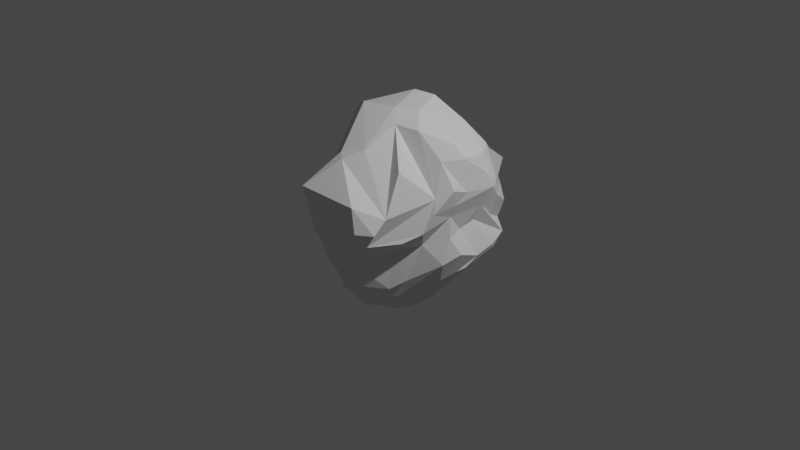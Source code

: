 # Source: asteroid4.blend  (saved by Blender 2.91.10; exported with 4.5.12 LTS)
import bpy
from mathutils import Matrix  # noqa: F401  (used for matrix-valued properties, if any)

bpy.ops.wm.read_factory_settings(use_empty=True)
scene = bpy.context.scene
scene.name = 'Scene'

# ---- collections
col_collection = bpy.data.collections.new('Collection'); scene.collection.children.link(col_collection)

# ---- materials (node trees are filled in below, after node groups)
mat_material = bpy.data.materials.new('Material')
mat_material.alpha_threshold = 0.0
mat_material.use_transparent_shadow = False
mat_material.line_color = (0.0, 0.0, 0.0, 1.0)

# ---- material node trees
mat_material.use_nodes = True; mat_material.node_tree.nodes.clear()
_N = mat_material.node_tree.nodes; _L = mat_material.node_tree.links
n0 = _N.new('ShaderNodeOutputMaterial'); n0.name = 'Material Output'; n0.location = (300, 300)
n1 = _N.new('ShaderNodeBsdfPrincipled'); n1.name = 'Principled BSDF'; n1.location = (10, 300)
n1.distribution = 'GGX'
n1.subsurface_method = 'BURLEY'
n1.inputs[2].default_value = 0.4
n1.inputs[3].default_value = 1.45
n1.inputs[27].default_value = (0.0, 0.0, 0.0, 1.0)
n1.inputs[28].default_value = 1.0
_L.new(n1.outputs[0], n0.inputs[0])
n0.is_active_output = True

# ---- world
world_world = bpy.data.worlds.new('World'); scene.world = world_world
world_world.use_nodes = True; world_world.node_tree.nodes.clear()
_N = world_world.node_tree.nodes; _L = world_world.node_tree.links
n0 = _N.new('ShaderNodeOutputWorld'); n0.name = 'World Output'; n0.location = (300, 300)
n1 = _N.new('ShaderNodeBackground'); n1.name = 'Background'; n1.location = (10, 300)
n1.inputs[0].default_value = (0.05088, 0.05088, 0.05088, 1.0)
_L.new(n1.outputs[0], n0.inputs[0])
n0.is_active_output = True
world_world.color = (0.05088, 0.05088, 0.05088)
world_world.use_sun_shadow = False
world_world.sun_shadow_jitter_overblur = 0.0

# ---- cameras
cam_camera = bpy.data.cameras.new('Camera')
cam_camera.clip_end = 100.0
cam_camera.ortho_scale = 7.314

# ---- lights
light_light = bpy.data.lights.new('Light', 'POINT')
light_light.transmission_factor = 0.0
light_light.energy = 1000.0
light_light.shadow_soft_size = 0.1
light_light.shadow_maximum_resolution = 0.006
light_light.use_absolute_resolution = True

# ---- meshes
me_cube = bpy.data.meshes.new('Cube')
me_cube.from_pydata([(-0.7479, 0.6017, 0.5362), (-0.5812, 0.8294, 0.5655), (-0.6326, 0.8564, 0.3484), (-0.1436, 0.6345, 0.9889), (-0.4196, 0.5057, 0.9826), (-0.243, 0.4462, 1.213), (-0.02772, 0.5139, 1.194), (0.4826, -0.3444, -0.3881), (0.3782, -0.4878, -0.4714), (0.3129, -0.4917, -0.5715), (0.3909, -0.3733, -0.5891), (-0.02974, -0.2797, -0.9079), (0.09745, -0.1637, -0.9347), (0.2157, -0.2553, -0.8561), (0.2552, -0.4538, -0.7103), (-0.6066, 0.6955, -0.214), (-0.4452, 0.6786, -0.6229), (-0.5694, 0.6071, -0.5134), (-0.3318, 0.2129, -0.8537), (-0.2227, 0.4334, -0.9142), (-0.1289, 0.2363, -1.008), (-0.2886, -0.0005563, -0.9639), (0.6774, -0.191, 0.3371), (0.6475, -0.133, 0.4763), (0.4217, -0.4012, 0.7623), (0.07434, -0.1198, 1.076), (0.3114, -0.03529, 1.049), (0.1467, 0.1236, 1.172), (-0.05908, -0.006557, 1.184), (0.6612, 0.7321, -0.2221), (0.8317, 0.5073, -0.1798), (0.7304, 0.2979, -0.3497), (0.5725, 0.6593, -0.3303), (-0.01187, 0.3642, -1.038), (-0.01407, 0.6089, -0.9203), (0.3558, 0.5932, -0.5751), (0.2156, 0.4108, -0.8253), (0.08073, 0.8447, -0.3769), (-0.2174, 0.8466, -0.5527), (0.02184, 0.9189, -0.2673), (0.006132, 0.8232, 0.7457), (0.3232, 0.5762, 1.01), (0.5564, 0.647, 0.8205), (0.4537, 0.8453, 0.6354), (0.6816, 0.7322, 0.4229), (0.7379, 0.7504, 0.2257), (0.4635, 0.8663, 0.1339), (0.5686, 0.8173, 0.3596), (-0.4457, 1.29, 0.3014), (-0.4389, 1.328, 0.5075), (0.2277, 1.289, 0.3716), (0.04924, 1.31, 0.1365), (-0.8428, 0.405, -0.1769), (-0.9153, 0.3295, -0.4697), (-0.8974, 0.2149, -0.4069), (-0.8371, 0.339, -0.1798), (-0.516, -0.1689, -0.8133), (-0.3528, -0.3017, -0.8845), (-0.3652, -0.4556, -0.753), (-0.7584, -0.04655, -0.5599), (-0.7679, 0.1317, 0.002764), (-0.7517, -0.168, -0.2738), (-0.7232, -0.3011, -0.3371), (-0.6228, -0.2121, -0.1186), (-0.9667, 0.4333, 0.4265), (-0.9675, 0.4235, 0.3118), (-1.009, 0.2085, 0.3191), (-0.988, 0.3391, 0.4022), (-0.8697, -0.08035, 0.2534), (-0.7195, -0.4399, 0.2177), (-0.757, -0.2883, 0.3656), (-0.8444, -0.1139, 0.3385), (-0.6143, 0.0244, 1.079), (-0.7903, 0.4634, 0.7913), (-0.7487, 0.104, 0.7149), (-0.5364, -0.254, 0.8108), (0.7736, 0.1772, -0.3214), (0.8456, 0.4761, -0.1349), (0.8207, 0.2932, -0.2092), (0.7193, 0.1042, -0.3647), (0.7353, -0.1091, -0.2091), (0.6101, -0.1602, -0.3573), (0.6581, -0.06022, -0.4246), (0.7953, 0.0804, -0.138), (0.4714, 0.1355, -0.6745), (0.4793, 0.02232, -0.7086), (0.3439, -0.1446, -0.817), (0.2112, -0.04736, -0.8927), (0.7513, 0.01208, 0.5493), (0.7253, 0.04169, 0.3769), (0.754, 0.1935, 0.4877), (0.7142, 0.1072, 0.6007), (0.8169, 0.4967, 0.4733), (0.8045, 0.5666, 0.3601), (0.7924, 0.5541, 0.5507), (0.7723, 0.4403, 0.6297), (0.597, 0.1698, 0.9397), (0.5859, -0.001947, 0.8042), (0.7003, 0.2118, 0.8151), (0.7034, 0.4548, 0.8055), (0.2053, -0.689, -0.436), (0.05624, -0.8676, -0.2642), (0.07401, -0.8334, -0.3428), (-0.2985, -0.6904, -0.3293), (-0.4145, -0.4215, -0.2384), (-0.3932, -0.4362, -0.3456), (-0.3131, -0.6034, -0.4206), (-0.02889, -0.4765, -0.8199), (0.1143, -0.5078, -0.7548), (-0.06386, -0.6362, -0.5596), (-0.09907, -0.5237, -0.6944), (0.02292, -0.4687, 0.8943), (-0.4156, -0.08205, 1.178), (-0.2086, -0.5672, 0.8357), (-0.1014, -0.6524, 0.8162), (-0.5552, -0.5405, 0.5108), (-0.6237, -0.5325, 0.3922), (-0.2108, -0.9149, 0.08852), (-0.3013, -0.9826, 0.5748), (0.504, -0.7918, 0.2578), (0.5012, -0.6457, 0.3781), (0.305, -0.8935, 0.5145), (0.3744, -0.923, 0.2741), (-0.08295, 1.221, -0.0811), (-0.189, 1.016, -0.1347), (-0.4279, 0.8589, -0.09125), (0.4761, 0.8943, -0.1135), (0.4952, 0.8983, -0.02127), (0.6988, 0.7052, 0.03884), (0.7376, 0.7472, -0.1199), (-0.3903, -0.7668, 0.01228), (-0.2775, -0.7717, -0.1066), (-0.4381, -0.7488, 0.07369), (0.252, -0.8957, 0.07246), (0.1166, -0.8634, -0.0911), (0.3002, -0.7581, -0.06024), (0.401, -0.7954, 0.1045), (-0.7688, -0.2391, 0.1515), (-0.8857, 0.02311, 0.2109), (-0.7832, -0.05668, 0.06954), (-0.8392, 0.4464, 0.0598), (-0.9, 0.1918, 0.05426), (-0.9101, 0.1853, 0.1401), (-0.8836, 0.4585, 0.1735), (0.7482, 0.3948, 0.2818), (0.6934, 0.3511, 0.1204), (0.8307, 0.6346, -0.04927), (0.749, 0.5251, 0.1398), (0.7241, -0.004892, 0.03761), (0.6767, 0.1757, 0.07575), (0.6864, 0.03278, 0.2512), (-0.8078, 0.5817, 0.2207), (-0.6807, 0.7234, 0.1123), (-0.6389, 0.7311, -0.01517), (0.6438, -0.291, 0.1608), (0.5655, -0.4959, 0.1006), (0.3711, -0.481, -0.07668), (0.5565, -0.2209, -0.01473), (0.3735, 0.9044, -0.1779), (0.3892, 0.8562, -0.2588), (0.313, 0.9838, -0.1201), (0.1357, 1.008, -0.1418), (0.2731, 0.9712, -0.06742), (1.381, 0.4158, -2.553)], [], [(96, 41, 6, 27), (21, 11, 107, 57), (67, 71, 74), (33, 87, 12, 20), (146, 77, 30, 129), (42, 99, 94, 44), (58, 110, 105, 62), (138, 68, 66, 142), (78, 145, 149, 83), (131, 103, 101, 134), (97, 26, 23, 88), (123, 51, 46, 127, 162), (93, 147, 128, 45), (114, 118, 121), (113, 75, 70, 115), (102, 106, 109), (34, 19, 16, 38), (69, 137, 132, 116), (108, 14, 9, 100), (84, 36, 31, 76), (22, 154, 150, 89), (18, 56, 53, 17), (157, 7, 80, 148), (13, 86, 81, 10), (25, 111, 120, 24), (73, 4, 0, 64), (60, 139, 141, 55), (91, 95, 98), (54, 59, 61), (43, 47, 50), (28, 5, 72, 112), (79, 82, 85), (158, 160, 126, 29), (32, 35, 37, 159), (3, 4, 5, 6), (7, 8, 9, 10), (11, 12, 13, 14), (15, 16, 17, 53, 52, 140, 143, 151, 152, 153), (18, 19, 20, 21), (25, 26, 27, 28), (29, 30, 31, 32), (33, 34, 35, 36), (40, 41, 42, 43), (44, 45, 46, 47), (48, 49, 50, 51), (52, 53, 54, 55), (56, 57, 58, 59), (60, 61, 62, 63), (64, 65, 66, 67), (68, 69, 70, 71), (72, 73, 74, 75), (76, 77, 78, 79), (80, 81, 82, 83), (84, 85, 86, 87), (88, 89, 90, 91), (92, 93, 94, 95), (96, 97, 98, 99), (103, 104, 105, 106), (107, 108, 109, 110), (111, 112, 113, 114), (115, 116, 117, 118), (119, 120, 121, 122), (126, 127, 128, 129), (133, 134, 135, 136), (140, 141, 142, 143), (144, 145, 146, 147), (154, 155, 156, 157), (160, 161, 162), (3, 1, 0, 4), (25, 24, 23, 26), (96, 27, 26, 97), (72, 5, 4, 73), (80, 7, 10, 81), (18, 17, 16, 19), (107, 11, 14, 108), (33, 20, 19, 34), (13, 10, 9, 14), (48, 2, 1, 49), (158, 29, 32, 159), (31, 36, 35, 32), (34, 38, 37, 35), (49, 40, 43, 50), (42, 44, 47, 43), (46, 51, 50, 47), (60, 55, 54, 61), (53, 56, 59, 54), (58, 62, 61, 59), (73, 64, 67, 74), (66, 68, 71, 67), (70, 75, 74, 71), (84, 76, 79, 85), (78, 83, 82, 79), (81, 86, 85, 82), (97, 88, 91, 98), (90, 92, 95, 91), (94, 99, 98, 95), (108, 100, 102, 109), (101, 103, 106, 102), (105, 110, 109, 106), (120, 111, 114, 121), (113, 115, 118, 114), (117, 122, 121, 118), (28, 112, 111, 25), (22, 89, 88, 23), (41, 96, 99, 42), (93, 45, 44, 94), (129, 30, 29, 126), (130, 104, 103, 131), (136, 119, 122, 133), (137, 69, 68, 138), (140, 52, 55, 141), (147, 93, 92, 144), (148, 80, 83, 149), (57, 107, 110, 58), (104, 63, 62, 105), (21, 57, 56, 18), (112, 72, 75, 113), (69, 116, 115, 70), (12, 87, 86, 13), (87, 33, 36, 84), (30, 77, 76, 31), (6, 41, 40, 3), (65, 64, 0, 1, 2, 152, 151, 143), (11, 21, 20, 12), (155, 154, 22, 23, 24, 120, 119, 136), (5, 28, 27, 6), (125, 124, 39, 37, 38, 16, 15, 153), (45, 128, 127, 46), (131, 134, 133, 122, 117, 116, 132, 130), (135, 134, 101, 102, 100, 9, 8, 156), (130, 132, 137, 138, 139, 60, 63, 104), (65, 143, 142, 66), (77, 146, 145, 78), (90, 89, 150, 148, 149, 145, 144, 92), (7, 157, 156, 8), (135, 156, 155, 136), (48, 51, 123, 124, 125, 153, 152, 2), (146, 129, 128, 147), (138, 142, 141, 139), (162, 127, 126, 160), (157, 148, 150, 154), (161, 160, 158, 159, 37, 39, 124), (123, 162, 161, 124), (3, 40, 49, 1)])
_uv = me_cube.uv_layers.new(name='UVMap')
_uv.uv.foreach_set('vector', [0.2258, 0.5978, 0.2756, 0.599, 0.2742, 0.6198, 0.2266, 0.6214, 0.7262, 0.6298, 0.7742, 0.6319, 0.7724, 0.6494, 0.7277, 0.6518, 0.451, 0.7676, 0.3831, 0.8355, 0.3831, 0.8355, 0.7261, 0.5999, 0.7742, 0.601, 0.7748, 0.6176, 0.7257, 0.6185, 0.5042, 0.3497, 0.5278, 0.3497, 0.5278, 0.4003, 0.5042, 0.4004, 0.277, 0.5846, 0.2234, 0.5853, 0.2248, 0.508, 0.2755, 0.5089, 0.6173, 0.8557, 0.6176, 0.8941, 0.5376, 0.8973, 0.5382, 0.8529, 0.4935, 0.8321, 0.4757, 0.8315, 0.4731, 0.6687, 0.4961, 0.6683, 0.5268, 0.3255, 0.5051, 0.3203, 0.5087, 0.1825, 0.5238, 0.1756, 0.507, 0.01519, 0.525, 0.01385, 0.5246, 0.08239, 0.5074, 0.0811, 0.2045, 0.5992, 0.2049, 0.6184, 0.1322, 0.6176, 0.1345, 0.6011, 0.4936, 0.5834, 0.4759, 0.5825, 0.4719, 0.4171, 0.4973, 0.4165, 0.4962, 0.5004, 0.4719, 0.3512, 0.4968, 0.352, 0.4972, 0.3991, 0.4725, 0.3978, 0.2111, 0.6689, 0.2111, 0.726, 0.1541, 0.6689, 0.2241, 0.6681, 0.2761, 0.665, 0.2748, 0.7412, 0.2246, 0.7394, 0.5378, 0.08608, 0.5378, 0.01409, 0.6098, 0.08608, 0.7028, 0.5985, 0.703, 0.6199, 0.5471, 0.6219, 0.5472, 0.5965, 0.4754, 0.8499, 0.494, 0.8489, 0.497, 0.9009, 0.4721, 0.9002, 0.6174, 0.1015, 0.616, 0.1168, 0.5428, 0.1183, 0.5442, 0.1019, 0.6179, 0.3513, 0.6193, 0.3987, 0.538, 0.3989, 0.5391, 0.3509, 0.4758, 0.1317, 0.4934, 0.1305, 0.4939, 0.1504, 0.4749, 0.1494, 0.7043, 0.6296, 0.7044, 0.6515, 0.5436, 0.6516, 0.5448, 0.6299, 0.5046, 0.1298, 0.5257, 0.1309, 0.5292, 0.1542, 0.5073, 0.1506, 0.617, 0.1319, 0.6184, 0.1495, 0.5392, 0.1523, 0.5403, 0.1288, 0.2113, 0.6307, 0.2105, 0.6509, 0.1312, 0.6488, 0.1304, 0.6326, 0.2978, 0.6526, 0.2989, 0.629, 0.451, 0.6296, 0.4515, 0.6517, 0.5241, 0.8321, 0.5079, 0.8324, 0.5055, 0.6677, 0.5266, 0.668, 0.4538, 0.1634, 0.4538, 0.2236, 0.3936, 0.1634, 0.5384, 0.664, 0.6111, 0.664, 0.5384, 0.7366, 0.2871, 0.5839, 0.2871, 0.5153, 0.3556, 0.5839, 0.2266, 0.6296, 0.2734, 0.6293, 0.2755, 0.6524, 0.2262, 0.6511, 0.5394, 0.242, 0.5394, 0.242, 0.6082, 0.1732, 0.5273, 0.4975, 0.5048, 0.4932, 0.5043, 0.4163, 0.5277, 0.4174, 0.5361, 0.413, 0.6089, 0.4161, 0.5379, 0.4879, 0.5335, 0.455, 0.2963, 0.6193, 0.2989, 0.629, 0.2734, 0.6293, 0.2742, 0.6198, 0.5257, 0.1309, 0.5279, 0.1202, 0.5428, 0.1183, 0.5403, 0.1288, 0.6301, 0.1122, 0.625, 0.125, 0.6187, 0.125, 0.6116, 0.125, 0.5251, 0.6208, 0.5471, 0.6219, 0.5448, 0.6299, 0.5436, 0.6516, 0.525, 0.6505, 0.5063, 0.6513, 0.4968, 0.6513, 0.4967, 0.6311, 0.4965, 0.616, 0.5057, 0.6197, 0.7043, 0.6296, 0.703, 0.6199, 0.7257, 0.6185, 0.7262, 0.6298, 0.2113, 0.6307, 0.2049, 0.6184, 0.2266, 0.6214, 0.2266, 0.6296, 0.5277, 0.4174, 0.5272, 0.4064, 0.5314, 0.4064, 0.5314, 0.4228, 0.6283, 0.4017, 0.6169, 0.4145, 0.6146, 0.4064, 0.6194, 0.4064, 0.2846, 0.5995, 0.2792, 0.5936, 0.2776, 0.5936, 0.2814, 0.5936, 0.2755, 0.5089, 0.2672, 0.5, 0.2811, 0.5, 0.2814, 0.5123, 0.4771, 0.597, 0.4686, 0.6016, 0.4335, 0.5936, 0.4671, 0.5936, 0.5225, 0.6485, 0.5307, 0.6564, 0.5314, 0.6812, 0.5314, 0.6673, 0.7044, 0.6515, 0.7186, 0.653, 0.7186, 0.6564, 0.6996, 0.6564, 0.5236, 0.8396, 0.5314, 0.8436, 0.5314, 0.8558, 0.5314, 0.85, 0.4515, 0.6517, 0.4686, 0.6499, 0.4668, 0.6564, 0.4375, 0.6564, 0.2867, 0.7499, 0.2777, 0.75, 0.2814, 0.7394, 0.2814, 0.7342, 0.2755, 0.6524, 0.2814, 0.6532, 0.2814, 0.6564, 0.2751, 0.6564, 0.5343, 0.3465, 0.5284, 0.3436, 0.5244, 0.3436, 0.5314, 0.3436, 0.5292, 0.1542, 0.5314, 0.1496, 0.5314, 0.1531, 0.5187, 0.1564, 0.6284, 0.1606, 0.6141, 0.1564, 0.625, 0.1487, 0.625, 0.1487, 0.1345, 0.6011, 0.125, 0.5989, 0.1273, 0.5936, 0.1492, 0.5936, 0.2105, 0.509, 0.2223, 0.5, 0.223, 0.5, 0.2186, 0.5279, 0.2258, 0.5978, 0.2186, 0.5942, 0.2186, 0.5936, 0.2257, 0.5936, 0.525, 0.01385, 0.5293, 0.0, 0.5314, 0.0, 0.5314, 0.0111, 0.6301, 0.09346, 0.625, 0.09953, 0.6123, 0.09361, 0.6213, 0.09361, 0.2105, 0.6509, 0.2262, 0.6511, 0.2241, 0.6681, 0.2111, 0.6689, 0.2246, 0.7394, 0.2253, 0.75, 0.2186, 0.7367, 0.2186, 0.722, 0.1202, 0.6584, 0.1302, 0.6564, 0.1564, 0.6564, 0.132, 0.6634, 0.5043, 0.4163, 0.4973, 0.4165, 0.4972, 0.3991, 0.5042, 0.4004, 0.4932, 0.08481, 0.5074, 0.0811, 0.5051, 0.09834, 0.4918, 0.09958, 0.5063, 0.6513, 0.5055, 0.6677, 0.4961, 0.6683, 0.4968, 0.6513, 0.4962, 0.3175, 0.5051, 0.3203, 0.5042, 0.3497, 0.4968, 0.352, 0.4934, 0.1305, 0.4926, 0.1196, 0.5037, 0.1203, 0.5046, 0.1298, 0.5048, 0.4932, 0.5043, 0.5127, 0.4962, 0.5004, 0.2963, 0.6193, 0.4528, 0.62, 0.451, 0.6296, 0.2989, 0.629, 0.2113, 0.6307, 0.1304, 0.6326, 0.1322, 0.6176, 0.2049, 0.6184, 0.2258, 0.5978, 0.2266, 0.6214, 0.2049, 0.6184, 0.2045, 0.5992, 0.2755, 0.6524, 0.2734, 0.6293, 0.2989, 0.629, 0.2978, 0.6526, 0.5292, 0.1542, 0.5257, 0.1309, 0.5403, 0.1288, 0.5392, 0.1523, 0.7043, 0.6296, 0.5448, 0.6299, 0.5471, 0.6219, 0.703, 0.6199, 0.625, 0.09811, 0.625, 0.1169, 0.616, 0.1168, 0.6174, 0.1015, 0.7261, 0.5999, 0.7257, 0.6185, 0.703, 0.6199, 0.7028, 0.5985, 0.617, 0.1319, 0.5403, 0.1288, 0.5428, 0.1183, 0.616, 0.1168, 0.4745, 0.6, 0.4738, 0.6174, 0.4528, 0.62, 0.4548, 0.5988, 0.5273, 0.4975, 0.5277, 0.4174, 0.5314, 0.4228, 0.5314, 0.5013, 0.538, 0.3989, 0.6193, 0.3987, 0.6089, 0.4161, 0.5361, 0.413, 0.6169, 0.4145, 0.539, 0.4924, 0.5379, 0.4879, 0.6089, 0.4161, 0.4548, 0.5988, 0.2941, 0.5994, 0.2964, 0.5936, 0.4335, 0.5936, 0.277, 0.5846, 0.2755, 0.5089, 0.2871, 0.5153, 0.2871, 0.5839, 0.2872, 0.5058, 0.3719, 0.5905, 0.3556, 0.5839, 0.2871, 0.5153, 0.5241, 0.8321, 0.5266, 0.668, 0.5314, 0.6812, 0.5314, 0.8264, 0.5436, 0.6516, 0.7044, 0.6515, 0.6996, 0.6564, 0.5544, 0.6564, 0.6173, 0.8557, 0.5382, 0.8529, 0.541, 0.8436, 0.6136, 0.8436, 0.2978, 0.6526, 0.4515, 0.6517, 0.4375, 0.6564, 0.3017, 0.6564, 0.4731, 0.6687, 0.4757, 0.8315, 0.4686, 0.8173, 0.4686, 0.6815, 0.2748, 0.7412, 0.2761, 0.665, 0.2814, 0.6663, 0.2814, 0.7342, 0.6179, 0.3513, 0.5391, 0.3509, 0.5402, 0.3436, 0.609, 0.3436, 0.5268, 0.3255, 0.5238, 0.1756, 0.5314, 0.191, 0.5314, 0.3286, 0.5392, 0.1523, 0.6184, 0.1495, 0.6141, 0.1564, 0.5452, 0.1564, 0.2045, 0.5992, 0.1345, 0.6011, 0.1492, 0.5936, 0.2094, 0.5936, 0.4738, 0.1704, 0.4732, 0.3248, 0.4686, 0.2997, 0.4686, 0.1793, 0.2248, 0.508, 0.2234, 0.5853, 0.2186, 0.5881, 0.2186, 0.5279, 0.6174, 0.1015, 0.5442, 0.1019, 0.5378, 0.08608, 0.6098, 0.08608, 0.5246, 0.08239, 0.525, 0.01385, 0.5378, 0.01409, 0.5378, 0.08608, 0.5362, 0.00483, 0.6135, 0.08211, 0.6098, 0.08608, 0.5378, 0.01409, 0.1312, 0.6488, 0.2105, 0.6509, 0.2111, 0.6689, 0.1541, 0.6689, 0.2241, 0.6681, 0.2246, 0.7394, 0.2111, 0.726, 0.2111, 0.6689, 0.2048, 0.7362, 0.132, 0.6634, 0.1541, 0.6689, 0.2111, 0.726, 0.2266, 0.6296, 0.2262, 0.6511, 0.2105, 0.6509, 0.2113, 0.6307, 0.125, 0.6173, 0.125, 0.5989, 0.1345, 0.6011, 0.1322, 0.6176, 0.2756, 0.599, 0.2258, 0.5978, 0.2234, 0.5853, 0.277, 0.5846, 0.2223, 0.5, 0.2672, 0.5, 0.2755, 0.5089, 0.2248, 0.508, 0.5042, 0.4004, 0.5278, 0.4003, 0.5277, 0.4174, 0.5043, 0.4163, 0.5089, 0.0, 0.5293, 0.0, 0.525, 0.01385, 0.507, 0.01519, 0.4918, 0.09958, 0.4776, 0.1008, 0.476, 0.08674, 0.4932, 0.08481, 0.494, 0.8489, 0.4754, 0.8499, 0.4757, 0.8315, 0.4935, 0.8321, 0.5063, 0.6513, 0.525, 0.6505, 0.5266, 0.668, 0.5055, 0.6677, 0.4968, 0.352, 0.4719, 0.3512, 0.4732, 0.3248, 0.4962, 0.3175, 0.5073, 0.1506, 0.5292, 0.1542, 0.5238, 0.1756, 0.5087, 0.1825, 0.625, 0.8524, 0.625, 0.9005, 0.6176, 0.8941, 0.6173, 0.8557, 0.5269, 0.8985, 0.5246, 0.8506, 0.5382, 0.8529, 0.5376, 0.8973, 0.7262, 0.6298, 0.7277, 0.6518, 0.7044, 0.6515, 0.7043, 0.6296, 0.2262, 0.6511, 0.2755, 0.6524, 0.2761, 0.665, 0.2241, 0.6681, 0.2777, 0.75, 0.2253, 0.75, 0.2246, 0.7394, 0.2748, 0.7412, 0.625, 0.1323, 0.625, 0.1487, 0.6184, 0.1495, 0.617, 0.1319, 0.625, 0.3513, 0.625, 0.401, 0.6193, 0.3987, 0.6179, 0.3513, 0.5278, 0.4003, 0.5278, 0.3497, 0.5391, 0.3509, 0.538, 0.3989, 0.2742, 0.6198, 0.2756, 0.599, 0.2941, 0.5994, 0.2963, 0.6193, 0.4726, 0.6513, 0.4515, 0.6517, 0.451, 0.6296, 0.4528, 0.62, 0.4738, 0.6174, 0.4965, 0.616, 0.4967, 0.6311, 0.4968, 0.6513, 0.7742, 0.6319, 0.7262, 0.6298, 0.7257, 0.6185, 0.7748, 0.6176, 0.4926, 0.1196, 0.4934, 0.1305, 0.125, 0.625, 0.1288, 0.625, 0.1304, 0.6326, 0.1312, 0.6488, 0.4776, 0.1008, 0.4918, 0.09958, 0.2734, 0.6293, 0.2266, 0.6296, 0.2266, 0.6214, 0.2742, 0.6198, 0.5047, 0.6002, 0.5035, 0.5835, 0.5314, 0.5793, 0.5317, 0.5843, 0.5472, 0.5965, 0.5471, 0.6219, 0.5251, 0.6208, 0.5057, 0.6197, 0.4725, 0.3978, 0.4972, 0.3991, 0.4973, 0.4165, 0.4719, 0.4171, 0.507, 0.01519, 0.5074, 0.0811, 0.4932, 0.08481, 0.476, 0.08674, 0.4731, 0.008232, 0.4716, 0.0, 0.4954, 0.9064, 0.5043, 0.8927, 0.5051, 0.09834, 0.5074, 0.0811, 0.5246, 0.08239, 0.5378, 0.08608, 0.5442, 0.1019, 0.5428, 0.1183, 0.5279, 0.1202, 0.5037, 0.1203, 0.5055, 0.8995, 0.497, 0.9009, 0.494, 0.8489, 0.4935, 0.8321, 0.5079, 0.8324, 0.5241, 0.8321, 0.5246, 0.8506, 0.5269, 0.8985, 0.4726, 0.6513, 0.4968, 0.6513, 0.4961, 0.6683, 0.4731, 0.6687, 0.5278, 0.3497, 0.5042, 0.3497, 0.5051, 0.3203, 0.5268, 0.3255, 0.4738, 0.1704, 0.4749, 0.1494, 0.4939, 0.1504, 0.5073, 0.1506, 0.5087, 0.1825, 0.5051, 0.3203, 0.4962, 0.3175, 0.4732, 0.3248, 0.5257, 0.1309, 0.5046, 0.1298, 0.5037, 0.1203, 0.5279, 0.1202, 0.5051, 0.09834, 0.5037, 0.1203, 0.4926, 0.1196, 0.4918, 0.09958, 0.4745, 0.6, 0.4759, 0.5825, 0.4936, 0.5834, 0.5035, 0.5835, 0.5047, 0.6002, 0.5057, 0.6197, 0.4965, 0.616, 0.4738, 0.6174, 0.5042, 0.3497, 0.5042, 0.4004, 0.4972, 0.3991, 0.4968, 0.352, 0.4935, 0.8321, 0.4961, 0.6683, 0.5055, 0.6677, 0.5079, 0.8324, 0.4962, 0.5004, 0.4973, 0.4165, 0.5043, 0.4163, 0.5048, 0.4932, 0.5046, 0.1298, 0.5073, 0.1506, 0.4939, 0.1504, 0.4934, 0.1305, 0.5043, 0.5127, 0.5048, 0.4932, 0.5273, 0.4975, 0.5314, 0.5161, 0.5314, 0.5876, 0.5285, 0.5834, 0.5035, 0.5835, 0.4936, 0.5834, 0.4962, 0.5004, 0.5043, 0.5127, 0.5035, 0.5835, 0.2963, 0.6193, 0.2941, 0.5994, 0.4548, 0.5988, 0.4528, 0.62])
me_cube.materials.append(mat_material)
me_cube.use_remesh_preserve_volume = False
me_cube.use_remesh_preserve_attributes = False
me_cube.use_mirror_vertex_groups = False
me_cube.update()

# ---- objects
ob_cube = bpy.data.objects.new('Cube', me_cube)
ob_light = bpy.data.objects.new('Light', light_light)
ob_camera = bpy.data.objects.new('Camera', cam_camera)

# ---- transforms, parenting, visibility, modifiers, constraints
ob_cube.location = (0.0, 0.0, 0.0)
ob_cube.lock_rotations_4d = False
ob_cube.empty_display_type = 'ARROWS'
ob_cube.lineart.crease_threshold = 0.0
ob_light.location = (4.076, 1.005, 5.904)
ob_light.rotation_euler = (0.6503, 0.05522, 1.866)
ob_light.lock_rotations_4d = False
ob_light.empty_display_type = 'ARROWS'
ob_light.color = (0.0, 0.0, 0.0, 0.0)
ob_light.lineart.crease_threshold = 0.0
ob_camera.location = (7.359, -6.926, 4.958)
ob_camera.rotation_euler = (1.109, 0.0, 0.8149)
ob_camera.lock_rotations_4d = False
ob_camera.empty_display_type = 'ARROWS'
ob_camera.color = (0.0, 0.0, 0.0, 0.0)
ob_camera.display_type = 'WIRE'
ob_camera.lineart.crease_threshold = 0.0

# ---- collection membership
col_collection.objects.link(ob_cube)
col_collection.objects.link(ob_light)
col_collection.objects.link(ob_camera)

# ---- scene / render settings (as saved in the file)
scene.camera = ob_camera
scene.frame_start = 1; scene.frame_end = 250; scene.frame_set(227)
scene.render.engine = 'BLENDER_EEVEE_NEXT'
scene.cycles.use_denoising = False
scene.cycles.samples = 128
scene.cycles.sampling_pattern = 'TABULATED_SOBOL'
scene.cycles.use_adaptive_sampling = False
scene.cycles.use_light_tree = False
scene.view_settings.view_transform = 'Filmic'
bpy.context.view_layer.update()
